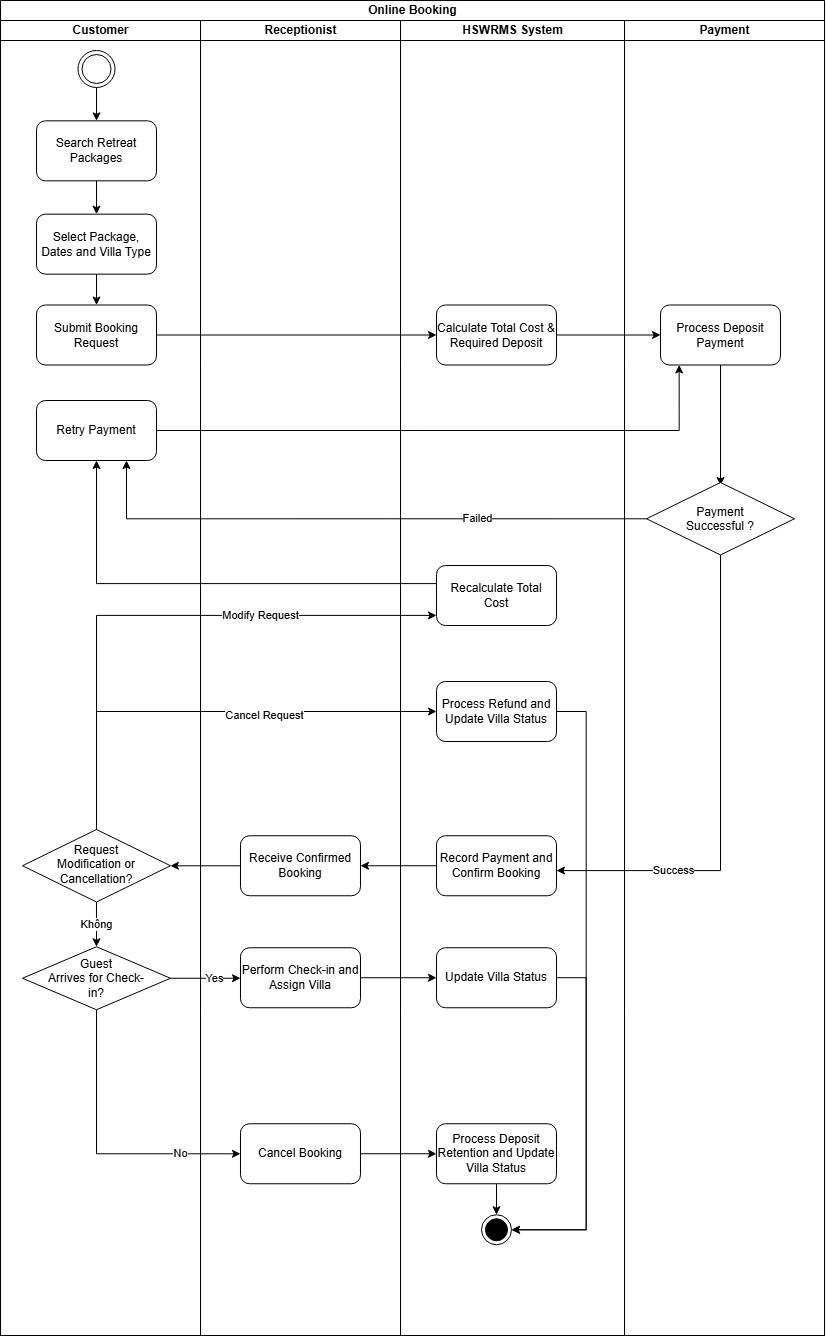

The diagram above was exported from draw.io. Its source (the exported page's mxGraphModel, read from the mxfile embedded in the PNG):
<mxGraphModel dx="3021" dy="1367" grid="0" gridSize="10" guides="1" tooltips="1" connect="1" arrows="1" fold="1" page="1" pageScale="1" pageWidth="850" pageHeight="1100" math="0" shadow="0">
  <root>
    <mxCell id="0" />
    <mxCell id="1" parent="0" />
    <mxCell id="dveEVR2S59oZquj0H-Sp-1" parent="1" style="swimlane;childLayout=stackLayout;resizeParent=1;resizeParentMax=0;startSize=20;html=1;" value="Online Booking" vertex="1">
      <mxGeometry height="1335" width="824" x="160" y="80" as="geometry" />
    </mxCell>
    <mxCell id="dveEVR2S59oZquj0H-Sp-2" parent="dveEVR2S59oZquj0H-Sp-1" style="swimlane;startSize=20;html=1;" value="Customer" vertex="1">
      <mxGeometry height="1315" width="200" y="20" as="geometry" />
    </mxCell>
    <mxCell id="dveEVR2S59oZquj0H-Sp-7" parent="dveEVR2S59oZquj0H-Sp-2" style="ellipse;shape=doubleEllipse;html=1;dashed=0;whiteSpace=wrap;aspect=fixed;" value="" vertex="1">
      <mxGeometry height="37" width="37" x="77.5" y="30" as="geometry" />
    </mxCell>
    <mxCell id="dveEVR2S59oZquj0H-Sp-12" parent="dveEVR2S59oZquj0H-Sp-2" style="rounded=1;whiteSpace=wrap;html=1;roundedPerimeter=1;" value="Search Retreat Packages" vertex="1">
      <mxGeometry height="60" width="120" x="36" y="100.33333333333337" as="geometry" />
    </mxCell>
    <mxCell id="dveEVR2S59oZquj0H-Sp-9" edge="1" parent="dveEVR2S59oZquj0H-Sp-2" source="dveEVR2S59oZquj0H-Sp-7" style="edgeStyle=orthogonalEdgeStyle;rounded=0;orthogonalLoop=1;jettySize=auto;html=1;" target="dveEVR2S59oZquj0H-Sp-12">
      <mxGeometry relative="1" as="geometry">
        <mxPoint x="77.5" y="131.33333333333337" as="targetPoint" />
      </mxGeometry>
    </mxCell>
    <mxCell id="dveEVR2S59oZquj0H-Sp-14" parent="dveEVR2S59oZquj0H-Sp-2" style="rounded=1;whiteSpace=wrap;html=1;roundedPerimeter=1;align=center;" value="Select Package, Dates and Villa Type" vertex="1">
      <mxGeometry height="60" width="120" x="36" y="193.66666666666674" as="geometry" />
    </mxCell>
    <mxCell id="dveEVR2S59oZquj0H-Sp-16" parent="dveEVR2S59oZquj0H-Sp-2" style="rounded=1;whiteSpace=wrap;html=1;roundedPerimeter=1;" value="Submit Booking Request" vertex="1">
      <mxGeometry height="60" width="120" x="36" y="284.5" as="geometry" />
    </mxCell>
    <mxCell id="dveEVR2S59oZquj0H-Sp-13" edge="1" parent="dveEVR2S59oZquj0H-Sp-2" source="dveEVR2S59oZquj0H-Sp-12" style="edgeStyle=orthogonalEdgeStyle;rounded=0;orthogonalLoop=1;jettySize=auto;html=1;" target="dveEVR2S59oZquj0H-Sp-14">
      <mxGeometry relative="1" as="geometry">
        <mxPoint x="77.5" y="224.66666666666674" as="targetPoint" />
      </mxGeometry>
    </mxCell>
    <mxCell id="dveEVR2S59oZquj0H-Sp-15" edge="1" parent="dveEVR2S59oZquj0H-Sp-2" source="dveEVR2S59oZquj0H-Sp-14" style="edgeStyle=orthogonalEdgeStyle;rounded=0;orthogonalLoop=1;jettySize=auto;html=1;" target="dveEVR2S59oZquj0H-Sp-16">
      <mxGeometry relative="1" as="geometry">
        <mxPoint x="77.5" y="315.5" as="targetPoint" />
      </mxGeometry>
    </mxCell>
    <mxCell id="dveEVR2S59oZquj0H-Sp-37" parent="dveEVR2S59oZquj0H-Sp-2" style="rounded=1;whiteSpace=wrap;html=1;roundedPerimeter=1;" value="Retry Payment" vertex="1">
      <mxGeometry height="60" width="120" x="36" y="380.0033333333335" as="geometry" />
    </mxCell>
    <mxCell id="dveEVR2S59oZquj0H-Sp-3" parent="dveEVR2S59oZquj0H-Sp-1" style="swimlane;startSize=20;html=1;" value="Receptionist" vertex="1">
      <mxGeometry height="1315" width="200" x="200" y="20" as="geometry" />
    </mxCell>
    <mxCell id="dveEVR2S59oZquj0H-Sp-4" parent="dveEVR2S59oZquj0H-Sp-1" style="swimlane;startSize=20;html=1;" value="HSWRMS System" vertex="1">
      <mxGeometry height="1315" width="224" x="400" y="20" as="geometry" />
    </mxCell>
    <mxCell id="dveEVR2S59oZquj0H-Sp-18" parent="dveEVR2S59oZquj0H-Sp-4" style="rounded=1;whiteSpace=wrap;html=1;roundedPerimeter=1;" value="Calculate Total Cost &amp;amp; Required Deposit" vertex="1">
      <mxGeometry height="60" width="120" x="36.0033333333335" y="284.5" as="geometry" />
    </mxCell>
    <mxCell id="dveEVR2S59oZquj0H-Sp-48" parent="dveEVR2S59oZquj0H-Sp-4" style="rhombus;whiteSpace=wrap;html=1;shapeInside=1;" value="Guest Arrives for Check-in?" vertex="1">
      <mxGeometry height="63" width="148" x="-378.01" y="926.25" as="geometry" />
    </mxCell>
    <mxCell id="4fgPVsDk9YDhN5wRLvxE-6" edge="1" parent="dveEVR2S59oZquj0H-Sp-4" source="4fgPVsDk9YDhN5wRLvxE-4" style="edgeStyle=orthogonalEdgeStyle;rounded=0;orthogonalLoop=1;jettySize=auto;html=1;" target="dveEVR2S59oZquj0H-Sp-48" value="Không">
      <mxGeometry relative="1" as="geometry" />
    </mxCell>
    <mxCell id="4fgPVsDk9YDhN5wRLvxE-4" parent="dveEVR2S59oZquj0H-Sp-4" style="rhombus;whiteSpace=wrap;html=1;shapeInside=1;" value="Request Modification or Cancellation?" vertex="1">
      <mxGeometry height="72.5" width="148" x="-378.01" y="809" as="geometry" />
    </mxCell>
    <mxCell id="dveEVR2S59oZquj0H-Sp-42" parent="dveEVR2S59oZquj0H-Sp-4" style="rounded=1;whiteSpace=wrap;html=1;roundedPerimeter=1;" value="Receive Confirmed Booking" vertex="1">
      <mxGeometry height="60" width="120" x="-160.01" y="815.2533333333336" as="geometry" />
    </mxCell>
    <mxCell id="dveEVR2S59oZquj0H-Sp-51" parent="dveEVR2S59oZquj0H-Sp-4" style="rounded=1;whiteSpace=wrap;html=1;roundedPerimeter=1;" value="Perform Check-in and Assign Villa" vertex="1">
      <mxGeometry height="60" width="120" x="-160.01" y="927.2466666666668" as="geometry" />
    </mxCell>
    <mxCell id="dveEVR2S59oZquj0H-Sp-57" parent="dveEVR2S59oZquj0H-Sp-4" style="rounded=1;whiteSpace=wrap;html=1;roundedPerimeter=1;" value="Cancel Booking" vertex="1">
      <mxGeometry height="60" width="120" x="-160.01" y="1103.246666666667" as="geometry" />
    </mxCell>
    <mxCell id="dveEVR2S59oZquj0H-Sp-40" parent="dveEVR2S59oZquj0H-Sp-4" style="rounded=1;whiteSpace=wrap;html=1;roundedPerimeter=1;" value="Record Payment and Confirm Booking" vertex="1">
      <mxGeometry height="60" width="120" x="35.99666666666672" y="815.2533333333334" as="geometry" />
    </mxCell>
    <mxCell id="RiHGTaZhOZ1ezhWHFBZI-3" edge="1" parent="dveEVR2S59oZquj0H-Sp-4" source="dveEVR2S59oZquj0H-Sp-53" style="edgeStyle=orthogonalEdgeStyle;rounded=0;orthogonalLoop=1;jettySize=auto;html=1;" target="4fgPVsDk9YDhN5wRLvxE-56">
      <mxGeometry relative="1" as="geometry">
        <Array as="points">
          <mxPoint x="185.7" y="957.2" />
          <mxPoint x="185.7" y="1209.3" />
        </Array>
      </mxGeometry>
    </mxCell>
    <mxCell id="dveEVR2S59oZquj0H-Sp-53" parent="dveEVR2S59oZquj0H-Sp-4" style="rounded=1;whiteSpace=wrap;html=1;roundedPerimeter=1;" value="Update Villa Status" vertex="1">
      <mxGeometry height="60" width="120" x="35.99666666666678" y="927.2466666666669" as="geometry" />
    </mxCell>
    <mxCell id="dveEVR2S59oZquj0H-Sp-41" edge="1" parent="dveEVR2S59oZquj0H-Sp-4" source="dveEVR2S59oZquj0H-Sp-40" style="edgeStyle=orthogonalEdgeStyle;rounded=0;orthogonalLoop=1;jettySize=auto;html=1;" target="dveEVR2S59oZquj0H-Sp-42">
      <mxGeometry relative="1" as="geometry">
        <mxPoint x="-148.01" y="844.2533333333336" as="targetPoint" />
      </mxGeometry>
    </mxCell>
    <mxCell id="dveEVR2S59oZquj0H-Sp-52" edge="1" parent="dveEVR2S59oZquj0H-Sp-4" source="dveEVR2S59oZquj0H-Sp-51" style="edgeStyle=orthogonalEdgeStyle;rounded=0;orthogonalLoop=1;jettySize=auto;html=1;" target="dveEVR2S59oZquj0H-Sp-53">
      <mxGeometry relative="1" as="geometry">
        <mxPoint x="70.15666666666674" y="957.2466666666669" as="targetPoint" />
      </mxGeometry>
    </mxCell>
    <mxCell id="RiHGTaZhOZ1ezhWHFBZI-2" edge="1" parent="dveEVR2S59oZquj0H-Sp-4" source="4fgPVsDk9YDhN5wRLvxE-1" style="edgeStyle=orthogonalEdgeStyle;rounded=0;orthogonalLoop=1;jettySize=auto;html=1;" target="4fgPVsDk9YDhN5wRLvxE-56">
      <mxGeometry relative="1" as="geometry">
        <Array as="points">
          <mxPoint x="185.7" y="691" />
          <mxPoint x="185.7" y="1209.3" />
        </Array>
      </mxGeometry>
    </mxCell>
    <mxCell id="4fgPVsDk9YDhN5wRLvxE-1" parent="dveEVR2S59oZquj0H-Sp-4" style="whiteSpace=wrap;html=1;rounded=1;roundedPerimeter=1;" value="Process Refund and Update Villa Status" vertex="1">
      <mxGeometry height="60" width="120" x="36" y="661" as="geometry" />
    </mxCell>
    <mxCell id="4fgPVsDk9YDhN5wRLvxE-57" edge="1" parent="dveEVR2S59oZquj0H-Sp-4" source="4fgPVsDk9YDhN5wRLvxE-9" style="edgeStyle=orthogonalEdgeStyle;rounded=0;orthogonalLoop=1;jettySize=auto;html=1;" target="4fgPVsDk9YDhN5wRLvxE-56" value="">
      <mxGeometry relative="1" as="geometry" />
    </mxCell>
    <mxCell id="4fgPVsDk9YDhN5wRLvxE-9" parent="dveEVR2S59oZquj0H-Sp-4" style="rounded=1;whiteSpace=wrap;html=1;roundedPerimeter=1;" value="Process Deposit Retention and Update Villa Status" vertex="1">
      <mxGeometry height="60" width="120" x="35.98882352941177" y="1103.246666666667" as="geometry" />
    </mxCell>
    <mxCell id="4fgPVsDk9YDhN5wRLvxE-8" edge="1" parent="dveEVR2S59oZquj0H-Sp-4" source="dveEVR2S59oZquj0H-Sp-57" style="edgeStyle=orthogonalEdgeStyle;rounded=0;orthogonalLoop=1;jettySize=auto;html=1;" target="4fgPVsDk9YDhN5wRLvxE-9">
      <mxGeometry relative="1" as="geometry">
        <mxPoint x="42.04882352941171" y="1133.246666666667" as="targetPoint" />
      </mxGeometry>
    </mxCell>
    <mxCell id="4fgPVsDk9YDhN5wRLvxE-56" parent="dveEVR2S59oZquj0H-Sp-4" style="ellipse;html=1;shape=endState;fillColor=light-dark(#000000,#000000);strokeColor=default;" value="" vertex="1">
      <mxGeometry height="30" width="30" x="80.99999999999999" y="1194.25" as="geometry" />
    </mxCell>
    <mxCell id="dveEVR2S59oZquj0H-Sp-50" edge="1" parent="dveEVR2S59oZquj0H-Sp-4" source="dveEVR2S59oZquj0H-Sp-48" style="edgeStyle=orthogonalEdgeStyle;rounded=0;orthogonalLoop=1;jettySize=auto;html=1;" target="dveEVR2S59oZquj0H-Sp-51" value="Yes">
      <mxGeometry relative="1" x="0.2542" as="geometry">
        <mxPoint as="offset" />
        <Array as="points">
          <mxPoint x="-304.01" y="960.55" />
        </Array>
        <mxPoint x="-304.01" y="951.4166666666667" as="targetPoint" />
      </mxGeometry>
    </mxCell>
    <mxCell id="dveEVR2S59oZquj0H-Sp-56" edge="1" parent="dveEVR2S59oZquj0H-Sp-4" source="dveEVR2S59oZquj0H-Sp-48" style="edgeStyle=orthogonalEdgeStyle;rounded=0;orthogonalLoop=1;jettySize=auto;html=1;" target="dveEVR2S59oZquj0H-Sp-57" value="No">
      <mxGeometry relative="1" x="0.5852" as="geometry">
        <mxPoint as="offset" />
        <Array as="points">
          <mxPoint x="-304.01" y="1133.25" />
        </Array>
        <mxPoint x="-304.01" y="1043.9166666666667" as="targetPoint" />
      </mxGeometry>
    </mxCell>
    <mxCell id="4fgPVsDk9YDhN5wRLvxE-5" edge="1" parent="dveEVR2S59oZquj0H-Sp-4" source="dveEVR2S59oZquj0H-Sp-42" style="edgeStyle=orthogonalEdgeStyle;rounded=0;orthogonalLoop=1;jettySize=auto;html=1;" target="4fgPVsDk9YDhN5wRLvxE-4" value="">
      <mxGeometry relative="1" as="geometry" />
    </mxCell>
    <mxCell id="4fgPVsDk9YDhN5wRLvxE-7" edge="1" parent="dveEVR2S59oZquj0H-Sp-4" source="4fgPVsDk9YDhN5wRLvxE-4" style="edgeStyle=orthogonalEdgeStyle;rounded=0;orthogonalLoop=1;jettySize=auto;html=1;entryX=0;entryY=0.5;entryDx=0;entryDy=0;" target="4fgPVsDk9YDhN5wRLvxE-1" value="Cancel Request">
      <mxGeometry relative="1" x="0.2489" y="-4" as="geometry">
        <mxPoint as="offset" />
        <Array as="points">
          <mxPoint x="-304" y="691" />
        </Array>
      </mxGeometry>
    </mxCell>
    <mxCell id="4fgPVsDk9YDhN5wRLvxE-61" parent="dveEVR2S59oZquj0H-Sp-4" style="rounded=1;whiteSpace=wrap;html=1;roundedPerimeter=1;" value="Recalculate Total Cost" vertex="1">
      <mxGeometry height="60" width="120" x="36" y="544.9968965517241" as="geometry" />
    </mxCell>
    <mxCell id="4fgPVsDk9YDhN5wRLvxE-60" edge="1" parent="dveEVR2S59oZquj0H-Sp-4" source="4fgPVsDk9YDhN5wRLvxE-4" style="edgeStyle=orthogonalEdgeStyle;rounded=0;orthogonalLoop=1;jettySize=auto;html=1;" target="4fgPVsDk9YDhN5wRLvxE-61" value="Modify Request">
      <mxGeometry relative="1" x="0.366" as="geometry">
        <mxPoint as="offset" />
        <Array as="points">
          <mxPoint x="-304" y="594.9" />
        </Array>
        <mxPoint x="-304" y="625.2068965517242" as="targetPoint" />
      </mxGeometry>
    </mxCell>
    <mxCell id="dveEVR2S59oZquj0H-Sp-19" edge="1" parent="dveEVR2S59oZquj0H-Sp-1" source="dveEVR2S59oZquj0H-Sp-18" style="edgeStyle=orthogonalEdgeStyle;rounded=0;orthogonalLoop=1;jettySize=auto;html=1;" target="dveEVR2S59oZquj0H-Sp-20">
      <mxGeometry relative="1" as="geometry">
        <mxPoint x="400.00333333333356" y="403.8333333333335" as="targetPoint" />
      </mxGeometry>
    </mxCell>
    <mxCell id="dveEVR2S59oZquj0H-Sp-6" parent="dveEVR2S59oZquj0H-Sp-1" style="swimlane;startSize=20;html=1;" value="Payment" vertex="1">
      <mxGeometry height="1315" width="200" x="624" y="20" as="geometry" />
    </mxCell>
    <mxCell id="dveEVR2S59oZquj0H-Sp-20" parent="dveEVR2S59oZquj0H-Sp-6" style="rounded=1;whiteSpace=wrap;html=1;roundedPerimeter=1;" value="Process Deposit Payment" vertex="1">
      <mxGeometry height="60" width="120" x="36.00333333333356" y="284.5033333333335" as="geometry" />
    </mxCell>
    <mxCell id="dveEVR2S59oZquj0H-Sp-29" edge="1" parent="dveEVR2S59oZquj0H-Sp-6" source="dveEVR2S59oZquj0H-Sp-20" style="edgeStyle=orthogonalEdgeStyle;rounded=0;orthogonalLoop=1;jettySize=auto;html=1;">
      <mxGeometry relative="1" as="geometry">
        <mxPoint x="96.00333333333379" y="465.0033333333338" as="targetPoint" />
      </mxGeometry>
    </mxCell>
    <mxCell id="RiHGTaZhOZ1ezhWHFBZI-4" parent="dveEVR2S59oZquj0H-Sp-6" style="rhombus;whiteSpace=wrap;html=1;shapeInside=1;" value="Payment Successful ?" vertex="1">
      <mxGeometry height="72.5" width="148" x="22" y="462" as="geometry" />
    </mxCell>
    <mxCell id="dveEVR2S59oZquj0H-Sp-39" edge="1" parent="dveEVR2S59oZquj0H-Sp-1" source="RiHGTaZhOZ1ezhWHFBZI-4" style="edgeStyle=orthogonalEdgeStyle;rounded=0;orthogonalLoop=1;jettySize=auto;html=1;exitX=0.5;exitY=1;exitDx=0;exitDy=0;" target="dveEVR2S59oZquj0H-Sp-40" value="Success">
      <mxGeometry relative="1" x="0.5138" as="geometry">
        <mxPoint as="offset" />
        <Array as="points">
          <mxPoint x="720" y="870.1" />
        </Array>
        <mxPoint x="699" y="505.9999999999998" as="sourcePoint" />
        <mxPoint x="401.16666666666674" y="606.3333333333335" as="targetPoint" />
      </mxGeometry>
    </mxCell>
    <mxCell id="dveEVR2S59oZquj0H-Sp-17" edge="1" parent="dveEVR2S59oZquj0H-Sp-1" source="dveEVR2S59oZquj0H-Sp-16" style="edgeStyle=orthogonalEdgeStyle;rounded=0;orthogonalLoop=1;jettySize=auto;html=1;" target="dveEVR2S59oZquj0H-Sp-18">
      <mxGeometry relative="1" as="geometry">
        <mxPoint x="365.3333333333335" y="335.5" as="targetPoint" />
      </mxGeometry>
    </mxCell>
    <mxCell id="dveEVR2S59oZquj0H-Sp-38" edge="1" parent="dveEVR2S59oZquj0H-Sp-1" source="dveEVR2S59oZquj0H-Sp-37" style="edgeStyle=orthogonalEdgeStyle;rounded=0;orthogonalLoop=1;jettySize=auto;html=1;entryX=0.161;entryY=0.992;entryDx=0;entryDy=0;" target="dveEVR2S59oZquj0H-Sp-20">
      <mxGeometry relative="1" as="geometry" />
    </mxCell>
    <mxCell id="4fgPVsDk9YDhN5wRLvxE-63" edge="1" parent="dveEVR2S59oZquj0H-Sp-1" source="4fgPVsDk9YDhN5wRLvxE-61" style="edgeStyle=orthogonalEdgeStyle;rounded=0;orthogonalLoop=1;jettySize=auto;html=1;" target="dveEVR2S59oZquj0H-Sp-37">
      <mxGeometry relative="1" as="geometry">
        <Array as="points">
          <mxPoint x="96" y="583.1" />
        </Array>
      </mxGeometry>
    </mxCell>
    <mxCell id="RiHGTaZhOZ1ezhWHFBZI-5" edge="1" parent="dveEVR2S59oZquj0H-Sp-1" source="RiHGTaZhOZ1ezhWHFBZI-4" style="edgeStyle=orthogonalEdgeStyle;rounded=0;orthogonalLoop=1;jettySize=auto;html=1;entryX=0.75;entryY=1;entryDx=0;entryDy=0;" target="dveEVR2S59oZquj0H-Sp-37" value="Failed">
      <mxGeometry relative="1" x="-0.4156" as="geometry">
        <mxPoint as="offset" />
      </mxGeometry>
    </mxCell>
  </root>
</mxGraphModel>